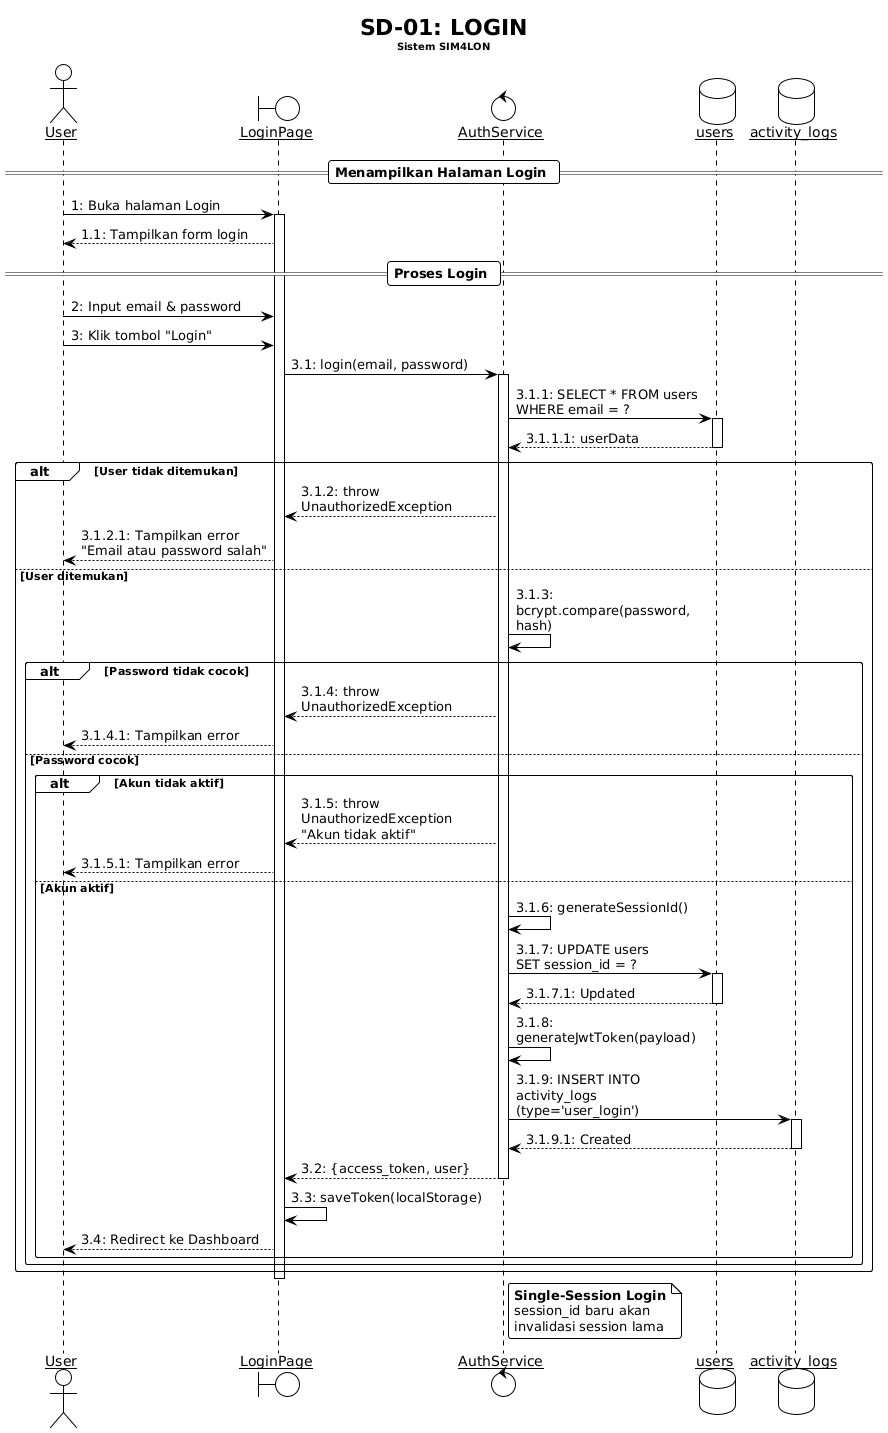

The diagram above was rendered by PlantUML. Its source (embedded in the PNG):
@startuml
!theme plain
skinparam backgroundColor #FEFEFE
skinparam sequenceArrowThickness 1
skinparam roundcorner 5
skinparam maxmessagesize 200
skinparam sequenceParticipant underline

title SD-01: LOGIN\n<size:10>Sistem SIM4LON</size>

actor "User" as User
boundary "LoginPage" as LP
control "AuthService" as AS
database "users" as UsersDB
database "activity_logs" as LogsDB

== Menampilkan Halaman Login ==

User -> LP : 1: Buka halaman Login
activate LP
LP --> User : 1.1: Tampilkan form login

== Proses Login ==

User -> LP : 2: Input email & password
User -> LP : 3: Klik tombol "Login"

LP -> AS : 3.1: login(email, password)
activate AS

AS -> UsersDB : 3.1.1: SELECT * FROM users\nWHERE email = ?
activate UsersDB
UsersDB --> AS : 3.1.1.1: userData
deactivate UsersDB

alt User tidak ditemukan
    AS --> LP : 3.1.2: throw UnauthorizedException
    LP --> User : 3.1.2.1: Tampilkan error\n"Email atau password salah"
else User ditemukan
    AS -> AS : 3.1.3: bcrypt.compare(password, hash)
    
    alt Password tidak cocok
        AS --> LP : 3.1.4: throw UnauthorizedException
        LP --> User : 3.1.4.1: Tampilkan error
    else Password cocok
        alt Akun tidak aktif
            AS --> LP : 3.1.5: throw UnauthorizedException\n"Akun tidak aktif"
            LP --> User : 3.1.5.1: Tampilkan error
        else Akun aktif
            AS -> AS : 3.1.6: generateSessionId()
            
            AS -> UsersDB : 3.1.7: UPDATE users\nSET session_id = ?
            activate UsersDB
            UsersDB --> AS : 3.1.7.1: Updated
            deactivate UsersDB
            
            AS -> AS : 3.1.8: generateJwtToken(payload)
            
            AS -> LogsDB : 3.1.9: INSERT INTO activity_logs\n(type='user_login')
            activate LogsDB
            LogsDB --> AS : 3.1.9.1: Created
            deactivate LogsDB
            
            AS --> LP : 3.2: {access_token, user}
            deactivate AS
            
            LP -> LP : 3.3: saveToken(localStorage)
            LP --> User : 3.4: Redirect ke Dashboard
        end
    end
end

deactivate LP

note right of AS
  <b>Single-Session Login</b>
  session_id baru akan
  invalidasi session lama
end note
@enduml